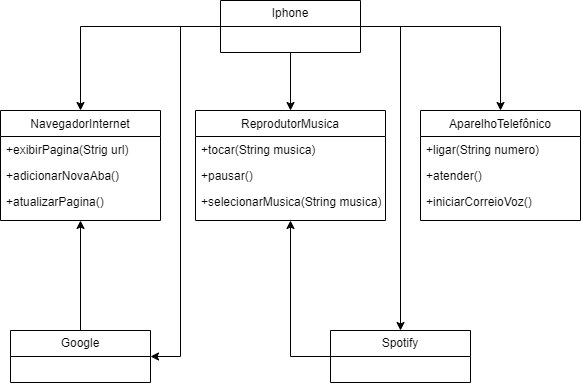

The diagram above was exported from draw.io. Its source (the exported page's mxGraphModel, read from the mxfile embedded in the PNG):
<mxGraphModel dx="786" dy="1868" grid="1" gridSize="10" guides="1" tooltips="1" connect="1" arrows="1" fold="1" page="1" pageScale="1" pageWidth="827" pageHeight="1169" math="0" shadow="0">
  <root>
    <mxCell id="WIyWlLk6GJQsqaUBKTNV-0" />
    <mxCell id="WIyWlLk6GJQsqaUBKTNV-1" parent="WIyWlLk6GJQsqaUBKTNV-0" />
    <mxCell id="zkfFHV4jXpPFQw0GAbJ--0" value="ReprodutorMusica" style="swimlane;fontStyle=0;align=center;verticalAlign=top;childLayout=stackLayout;horizontal=1;startSize=26;horizontalStack=0;resizeParent=1;resizeLast=0;collapsible=1;marginBottom=0;rounded=0;shadow=0;strokeWidth=1;" parent="WIyWlLk6GJQsqaUBKTNV-1" vertex="1">
      <mxGeometry x="205" y="50" width="190" height="110" as="geometry">
        <mxRectangle x="230" y="140" width="160" height="26" as="alternateBounds" />
      </mxGeometry>
    </mxCell>
    <mxCell id="zkfFHV4jXpPFQw0GAbJ--1" value="+tocar(String musica)" style="text;align=left;verticalAlign=top;spacingLeft=4;spacingRight=4;overflow=hidden;rotatable=0;points=[[0,0.5],[1,0.5]];portConstraint=eastwest;" parent="zkfFHV4jXpPFQw0GAbJ--0" vertex="1">
      <mxGeometry y="26" width="190" height="26" as="geometry" />
    </mxCell>
    <mxCell id="zkfFHV4jXpPFQw0GAbJ--2" value="+pausar()" style="text;align=left;verticalAlign=top;spacingLeft=4;spacingRight=4;overflow=hidden;rotatable=0;points=[[0,0.5],[1,0.5]];portConstraint=eastwest;rounded=0;shadow=0;html=0;" parent="zkfFHV4jXpPFQw0GAbJ--0" vertex="1">
      <mxGeometry y="52" width="190" height="26" as="geometry" />
    </mxCell>
    <mxCell id="zkfFHV4jXpPFQw0GAbJ--3" value="+selecionarMusica(String musica)" style="text;align=left;verticalAlign=top;spacingLeft=4;spacingRight=4;overflow=hidden;rotatable=0;points=[[0,0.5],[1,0.5]];portConstraint=eastwest;rounded=0;shadow=0;html=0;" parent="zkfFHV4jXpPFQw0GAbJ--0" vertex="1">
      <mxGeometry y="78" width="190" height="26" as="geometry" />
    </mxCell>
    <mxCell id="zkfFHV4jXpPFQw0GAbJ--6" value="NavegadorInternet" style="swimlane;fontStyle=0;align=center;verticalAlign=top;childLayout=stackLayout;horizontal=1;startSize=26;horizontalStack=0;resizeParent=1;resizeLast=0;collapsible=1;marginBottom=0;rounded=0;shadow=0;strokeWidth=1;" parent="WIyWlLk6GJQsqaUBKTNV-1" vertex="1">
      <mxGeometry x="10" y="50" width="160" height="110" as="geometry">
        <mxRectangle x="130" y="380" width="160" height="26" as="alternateBounds" />
      </mxGeometry>
    </mxCell>
    <mxCell id="zkfFHV4jXpPFQw0GAbJ--7" value="+exibirPagina(Strig url)" style="text;align=left;verticalAlign=top;spacingLeft=4;spacingRight=4;overflow=hidden;rotatable=0;points=[[0,0.5],[1,0.5]];portConstraint=eastwest;" parent="zkfFHV4jXpPFQw0GAbJ--6" vertex="1">
      <mxGeometry y="26" width="160" height="26" as="geometry" />
    </mxCell>
    <mxCell id="zkfFHV4jXpPFQw0GAbJ--8" value="+adicionarNovaAba()" style="text;align=left;verticalAlign=top;spacingLeft=4;spacingRight=4;overflow=hidden;rotatable=0;points=[[0,0.5],[1,0.5]];portConstraint=eastwest;rounded=0;shadow=0;html=0;" parent="zkfFHV4jXpPFQw0GAbJ--6" vertex="1">
      <mxGeometry y="52" width="160" height="26" as="geometry" />
    </mxCell>
    <mxCell id="zkfFHV4jXpPFQw0GAbJ--10" value="+atualizarPagina()" style="text;align=left;verticalAlign=top;spacingLeft=4;spacingRight=4;overflow=hidden;rotatable=0;points=[[0,0.5],[1,0.5]];portConstraint=eastwest;fontStyle=0" parent="zkfFHV4jXpPFQw0GAbJ--6" vertex="1">
      <mxGeometry y="78" width="160" height="26" as="geometry" />
    </mxCell>
    <mxCell id="zkfFHV4jXpPFQw0GAbJ--17" value="AparelhoTelefônico" style="swimlane;fontStyle=0;align=center;verticalAlign=top;childLayout=stackLayout;horizontal=1;startSize=26;horizontalStack=0;resizeParent=1;resizeLast=0;collapsible=1;marginBottom=0;rounded=0;shadow=0;strokeWidth=1;" parent="WIyWlLk6GJQsqaUBKTNV-1" vertex="1">
      <mxGeometry x="430" y="50" width="160" height="110" as="geometry">
        <mxRectangle x="550" y="140" width="160" height="26" as="alternateBounds" />
      </mxGeometry>
    </mxCell>
    <mxCell id="zkfFHV4jXpPFQw0GAbJ--18" value="+ligar(String numero)" style="text;align=left;verticalAlign=top;spacingLeft=4;spacingRight=4;overflow=hidden;rotatable=0;points=[[0,0.5],[1,0.5]];portConstraint=eastwest;" parent="zkfFHV4jXpPFQw0GAbJ--17" vertex="1">
      <mxGeometry y="26" width="160" height="26" as="geometry" />
    </mxCell>
    <mxCell id="zkfFHV4jXpPFQw0GAbJ--19" value="+atender()" style="text;align=left;verticalAlign=top;spacingLeft=4;spacingRight=4;overflow=hidden;rotatable=0;points=[[0,0.5],[1,0.5]];portConstraint=eastwest;rounded=0;shadow=0;html=0;" parent="zkfFHV4jXpPFQw0GAbJ--17" vertex="1">
      <mxGeometry y="52" width="160" height="26" as="geometry" />
    </mxCell>
    <mxCell id="zkfFHV4jXpPFQw0GAbJ--20" value="+iniciarCorreioVoz()" style="text;align=left;verticalAlign=top;spacingLeft=4;spacingRight=4;overflow=hidden;rotatable=0;points=[[0,0.5],[1,0.5]];portConstraint=eastwest;rounded=0;shadow=0;html=0;" parent="zkfFHV4jXpPFQw0GAbJ--17" vertex="1">
      <mxGeometry y="78" width="160" height="26" as="geometry" />
    </mxCell>
    <mxCell id="jIR8fkBd3Uh1ZIAtLlhm-20" style="edgeStyle=orthogonalEdgeStyle;rounded=0;orthogonalLoop=1;jettySize=auto;html=1;entryX=0.5;entryY=0;entryDx=0;entryDy=0;" edge="1" parent="WIyWlLk6GJQsqaUBKTNV-1" source="-hURfsJb8YKzzfdSZSaC-2" target="zkfFHV4jXpPFQw0GAbJ--6">
      <mxGeometry relative="1" as="geometry" />
    </mxCell>
    <mxCell id="jIR8fkBd3Uh1ZIAtLlhm-21" style="edgeStyle=orthogonalEdgeStyle;rounded=0;orthogonalLoop=1;jettySize=auto;html=1;entryX=0.5;entryY=0;entryDx=0;entryDy=0;" edge="1" parent="WIyWlLk6GJQsqaUBKTNV-1" source="-hURfsJb8YKzzfdSZSaC-2" target="zkfFHV4jXpPFQw0GAbJ--0">
      <mxGeometry relative="1" as="geometry" />
    </mxCell>
    <mxCell id="jIR8fkBd3Uh1ZIAtLlhm-22" style="edgeStyle=orthogonalEdgeStyle;rounded=0;orthogonalLoop=1;jettySize=auto;html=1;entryX=0.5;entryY=0;entryDx=0;entryDy=0;" edge="1" parent="WIyWlLk6GJQsqaUBKTNV-1" source="-hURfsJb8YKzzfdSZSaC-2" target="zkfFHV4jXpPFQw0GAbJ--17">
      <mxGeometry relative="1" as="geometry" />
    </mxCell>
    <mxCell id="jIR8fkBd3Uh1ZIAtLlhm-23" style="edgeStyle=orthogonalEdgeStyle;rounded=0;orthogonalLoop=1;jettySize=auto;html=1;entryX=1;entryY=0.5;entryDx=0;entryDy=0;" edge="1" parent="WIyWlLk6GJQsqaUBKTNV-1" source="-hURfsJb8YKzzfdSZSaC-2" target="jIR8fkBd3Uh1ZIAtLlhm-1">
      <mxGeometry relative="1" as="geometry">
        <Array as="points">
          <mxPoint x="190" y="-34" />
          <mxPoint x="190" y="296" />
        </Array>
      </mxGeometry>
    </mxCell>
    <mxCell id="jIR8fkBd3Uh1ZIAtLlhm-29" style="edgeStyle=orthogonalEdgeStyle;rounded=0;orthogonalLoop=1;jettySize=auto;html=1;" edge="1" parent="WIyWlLk6GJQsqaUBKTNV-1" source="-hURfsJb8YKzzfdSZSaC-2" target="jIR8fkBd3Uh1ZIAtLlhm-13">
      <mxGeometry relative="1" as="geometry">
        <Array as="points">
          <mxPoint x="410" y="-34" />
        </Array>
      </mxGeometry>
    </mxCell>
    <mxCell id="-hURfsJb8YKzzfdSZSaC-2" value="Iphone" style="swimlane;fontStyle=0;childLayout=stackLayout;horizontal=1;startSize=26;fillColor=none;horizontalStack=0;resizeParent=1;resizeParentMax=0;resizeLast=0;collapsible=1;marginBottom=0;whiteSpace=wrap;html=1;" parent="WIyWlLk6GJQsqaUBKTNV-1" vertex="1">
      <mxGeometry x="230" y="-60" width="140" height="52" as="geometry" />
    </mxCell>
    <mxCell id="jIR8fkBd3Uh1ZIAtLlhm-12" style="edgeStyle=orthogonalEdgeStyle;rounded=0;orthogonalLoop=1;jettySize=auto;html=1;entryX=0.5;entryY=1;entryDx=0;entryDy=0;" edge="1" parent="WIyWlLk6GJQsqaUBKTNV-1" source="jIR8fkBd3Uh1ZIAtLlhm-1" target="zkfFHV4jXpPFQw0GAbJ--6">
      <mxGeometry relative="1" as="geometry" />
    </mxCell>
    <mxCell id="jIR8fkBd3Uh1ZIAtLlhm-1" value="Google" style="swimlane;fontStyle=0;childLayout=stackLayout;horizontal=1;startSize=26;fillColor=none;horizontalStack=0;resizeParent=1;resizeParentMax=0;resizeLast=0;collapsible=1;marginBottom=0;whiteSpace=wrap;html=1;" vertex="1" parent="WIyWlLk6GJQsqaUBKTNV-1">
      <mxGeometry x="20" y="270" width="140" height="52" as="geometry" />
    </mxCell>
    <mxCell id="jIR8fkBd3Uh1ZIAtLlhm-14" style="edgeStyle=orthogonalEdgeStyle;rounded=0;orthogonalLoop=1;jettySize=auto;html=1;entryX=0.5;entryY=1;entryDx=0;entryDy=0;" edge="1" parent="WIyWlLk6GJQsqaUBKTNV-1" source="jIR8fkBd3Uh1ZIAtLlhm-13" target="zkfFHV4jXpPFQw0GAbJ--0">
      <mxGeometry relative="1" as="geometry">
        <Array as="points">
          <mxPoint x="300" y="296" />
        </Array>
      </mxGeometry>
    </mxCell>
    <mxCell id="jIR8fkBd3Uh1ZIAtLlhm-13" value="Spotify" style="swimlane;fontStyle=0;childLayout=stackLayout;horizontal=1;startSize=26;fillColor=none;horizontalStack=0;resizeParent=1;resizeParentMax=0;resizeLast=0;collapsible=1;marginBottom=0;whiteSpace=wrap;html=1;" vertex="1" parent="WIyWlLk6GJQsqaUBKTNV-1">
      <mxGeometry x="340" y="270" width="140" height="52" as="geometry" />
    </mxCell>
  </root>
</mxGraphModel>